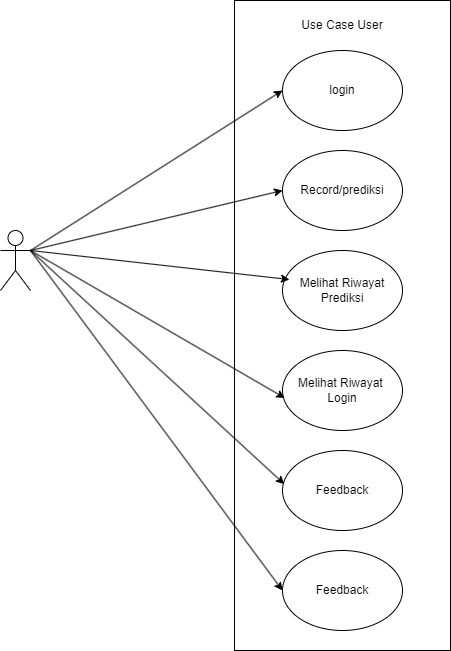

The diagram above was exported from draw.io. Its source (the exported page's mxGraphModel, read from the mxfile embedded in the PNG):
<mxGraphModel dx="1194" dy="638" grid="1" gridSize="10" guides="1" tooltips="1" connect="1" arrows="1" fold="1" page="1" pageScale="1" pageWidth="827" pageHeight="1169" math="0" shadow="0">
  <root>
    <mxCell id="0" />
    <mxCell id="1" parent="0" />
    <mxCell id="KD9yeSmFwBpChhfOSuyA-2" value="" style="rounded=0;whiteSpace=wrap;html=1;" parent="1" vertex="1">
      <mxGeometry x="344" y="120" width="216" height="650" as="geometry" />
    </mxCell>
    <mxCell id="KD9yeSmFwBpChhfOSuyA-4" value="" style="shape=umlActor;verticalLabelPosition=bottom;verticalAlign=top;html=1;outlineConnect=0;" parent="1" vertex="1">
      <mxGeometry x="110" y="350" width="30" height="60" as="geometry" />
    </mxCell>
    <mxCell id="KD9yeSmFwBpChhfOSuyA-5" value="login" style="ellipse;whiteSpace=wrap;html=1;" parent="1" vertex="1">
      <mxGeometry x="392" y="170" width="120" height="80" as="geometry" />
    </mxCell>
    <mxCell id="KD9yeSmFwBpChhfOSuyA-6" value="Record/prediksi" style="ellipse;whiteSpace=wrap;html=1;" parent="1" vertex="1">
      <mxGeometry x="392" y="270" width="120" height="80" as="geometry" />
    </mxCell>
    <mxCell id="KD9yeSmFwBpChhfOSuyA-7" value="Melihat Riwayat Prediksi" style="ellipse;whiteSpace=wrap;html=1;" parent="1" vertex="1">
      <mxGeometry x="392" y="370" width="120" height="80" as="geometry" />
    </mxCell>
    <mxCell id="KD9yeSmFwBpChhfOSuyA-8" value="Melihat Riwayat&amp;nbsp;&lt;div&gt;Login&lt;/div&gt;" style="ellipse;whiteSpace=wrap;html=1;" parent="1" vertex="1">
      <mxGeometry x="392" y="470" width="120" height="80" as="geometry" />
    </mxCell>
    <mxCell id="KD9yeSmFwBpChhfOSuyA-9" value="Feedback" style="ellipse;whiteSpace=wrap;html=1;" parent="1" vertex="1">
      <mxGeometry x="392" y="570" width="120" height="80" as="geometry" />
    </mxCell>
    <mxCell id="KD9yeSmFwBpChhfOSuyA-13" value="" style="endArrow=classic;html=1;rounded=0;entryX=0;entryY=0.5;entryDx=0;entryDy=0;" parent="1" target="KD9yeSmFwBpChhfOSuyA-5" edge="1">
      <mxGeometry width="50" height="50" relative="1" as="geometry">
        <mxPoint x="140" y="370" as="sourcePoint" />
        <mxPoint x="190" y="320" as="targetPoint" />
      </mxGeometry>
    </mxCell>
    <mxCell id="KD9yeSmFwBpChhfOSuyA-14" value="" style="endArrow=classic;html=1;rounded=0;entryX=0;entryY=0.5;entryDx=0;entryDy=0;" parent="1" target="KD9yeSmFwBpChhfOSuyA-6" edge="1">
      <mxGeometry width="50" height="50" relative="1" as="geometry">
        <mxPoint x="140" y="370" as="sourcePoint" />
        <mxPoint x="290" y="430" as="targetPoint" />
      </mxGeometry>
    </mxCell>
    <mxCell id="KD9yeSmFwBpChhfOSuyA-15" value="" style="endArrow=classic;html=1;rounded=0;entryX=0.058;entryY=0.363;entryDx=0;entryDy=0;entryPerimeter=0;" parent="1" target="KD9yeSmFwBpChhfOSuyA-7" edge="1">
      <mxGeometry width="50" height="50" relative="1" as="geometry">
        <mxPoint x="140" y="370" as="sourcePoint" />
        <mxPoint x="402" y="320" as="targetPoint" />
      </mxGeometry>
    </mxCell>
    <mxCell id="KD9yeSmFwBpChhfOSuyA-16" value="" style="endArrow=classic;html=1;rounded=0;entryX=0.019;entryY=0.593;entryDx=0;entryDy=0;entryPerimeter=0;" parent="1" target="KD9yeSmFwBpChhfOSuyA-8" edge="1">
      <mxGeometry width="50" height="50" relative="1" as="geometry">
        <mxPoint x="140" y="370" as="sourcePoint" />
        <mxPoint x="409" y="409" as="targetPoint" />
      </mxGeometry>
    </mxCell>
    <mxCell id="KD9yeSmFwBpChhfOSuyA-17" value="" style="endArrow=classic;html=1;rounded=0;entryX=0.015;entryY=0.42;entryDx=0;entryDy=0;entryPerimeter=0;exitX=1;exitY=0.3333333333333333;exitDx=0;exitDy=0;exitPerimeter=0;" parent="1" source="KD9yeSmFwBpChhfOSuyA-4" target="KD9yeSmFwBpChhfOSuyA-9" edge="1">
      <mxGeometry width="50" height="50" relative="1" as="geometry">
        <mxPoint x="150" y="380" as="sourcePoint" />
        <mxPoint x="404" y="527" as="targetPoint" />
      </mxGeometry>
    </mxCell>
    <mxCell id="KD9yeSmFwBpChhfOSuyA-18" value="Use Case User" style="text;html=1;align=center;verticalAlign=middle;whiteSpace=wrap;rounded=0;" parent="1" vertex="1">
      <mxGeometry x="402" y="130" width="100" height="30" as="geometry" />
    </mxCell>
    <mxCell id="tyllnEeFZtg6K-hP1SSx-1" value="Feedback" style="ellipse;whiteSpace=wrap;html=1;" vertex="1" parent="1">
      <mxGeometry x="392" y="670" width="120" height="80" as="geometry" />
    </mxCell>
    <mxCell id="tyllnEeFZtg6K-hP1SSx-2" value="" style="endArrow=classic;html=1;rounded=0;entryX=0;entryY=0.5;entryDx=0;entryDy=0;" edge="1" parent="1" target="tyllnEeFZtg6K-hP1SSx-1">
      <mxGeometry width="50" height="50" relative="1" as="geometry">
        <mxPoint x="140" y="370" as="sourcePoint" />
        <mxPoint x="404" y="614" as="targetPoint" />
      </mxGeometry>
    </mxCell>
  </root>
</mxGraphModel>